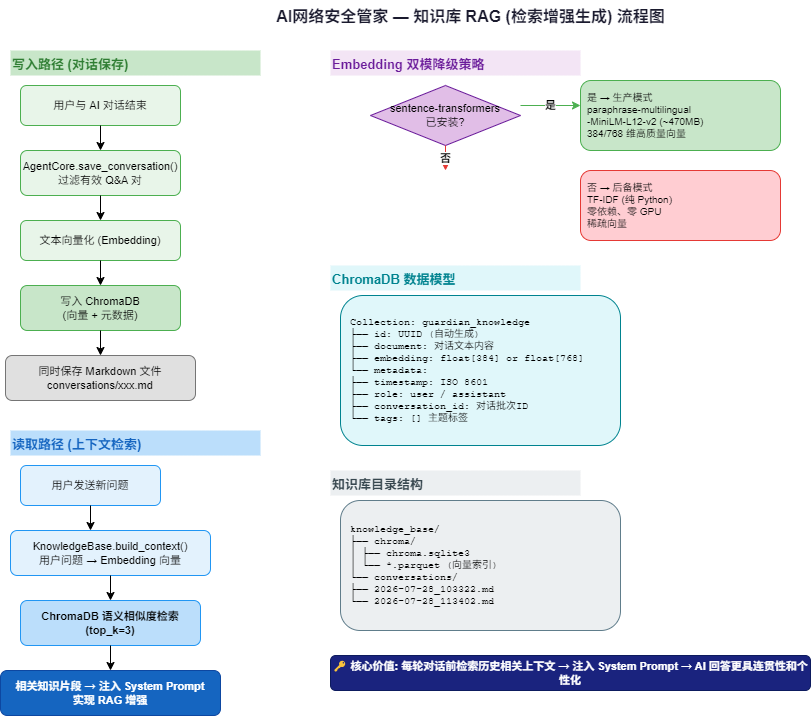

The diagram above was exported from draw.io. Its source (the exported page's mxGraphModel, read from the mxfile embedded in the PNG):
<mxGraphModel dx="1276" dy="606" grid="1" gridSize="10" guides="1" tooltips="1" connect="1" arrows="1" fold="1" page="1" pageScale="1" pageWidth="1000" pageHeight="800" math="0" shadow="0">
  <root>
    <mxCell id="0" />
    <mxCell id="1" parent="0" />
    <mxCell id="title" value="AI网络安全管家 — 知识库 RAG (检索增强生成) 流程图" style="text;html=1;strokeColor=none;fillColor=none;align=center;fontSize=16;fontStyle=1;fontColor=#1a1a2e;" parent="1" vertex="1">
      <mxGeometry x="180" y="5" width="640" height="35" as="geometry" />
    </mxCell>
    <mxCell id="w_title" value="写入路径 (对话保存)" style="text;html=1;strokeColor=none;fillColor=#c8e6c9;fontSize=13;fontStyle=1;fontColor=#2e7d32;align=left;" parent="1" vertex="1">
      <mxGeometry x="40" y="55" width="250" height="25" as="geometry" />
    </mxCell>
    <mxCell id="w1" value="用户与 AI 对话结束" style="rounded=1;whiteSpace=wrap;html=1;fillColor=#e8f5e9;strokeColor=#4caf50;fontSize=11;" parent="1" vertex="1">
      <mxGeometry x="50" y="90" width="160" height="40" as="geometry" />
    </mxCell>
    <mxCell id="wa1" style="endArrow=classic;html=1;" parent="1" edge="1">
      <mxGeometry relative="1" as="geometry">
        <mxPoint x="130" y="130" as="sourcePoint" />
        <mxPoint x="130" y="155" as="targetPoint" />
      </mxGeometry>
    </mxCell>
    <mxCell id="w2" value="AgentCore.save_conversation()&#10;过滤有效 Q&amp;A 对" style="rounded=1;whiteSpace=wrap;html=1;fillColor=#e8f5e9;strokeColor=#4caf50;fontSize=11;" parent="1" vertex="1">
      <mxGeometry x="50" y="155" width="160" height="45" as="geometry" />
    </mxCell>
    <mxCell id="wa2" style="endArrow=classic;html=1;" parent="1" edge="1">
      <mxGeometry relative="1" as="geometry">
        <mxPoint x="130" y="200" as="sourcePoint" />
        <mxPoint x="130" y="225" as="targetPoint" />
      </mxGeometry>
    </mxCell>
    <mxCell id="w3" value="文本向量化 (Embedding)" style="rounded=1;whiteSpace=wrap;html=1;fillColor=#e8f5e9;strokeColor=#4caf50;fontSize=11;" parent="1" vertex="1">
      <mxGeometry x="50" y="225" width="160" height="40" as="geometry" />
    </mxCell>
    <mxCell id="wa3" style="endArrow=classic;html=1;" parent="1" edge="1">
      <mxGeometry relative="1" as="geometry">
        <mxPoint x="130" y="265" as="sourcePoint" />
        <mxPoint x="130" y="290" as="targetPoint" />
      </mxGeometry>
    </mxCell>
    <mxCell id="w4" value="写入 ChromaDB&#10;(向量 + 元数据)" style="rounded=1;whiteSpace=wrap;html=1;fillColor=#c8e6c9;strokeColor=#4caf50;fontSize=11;" parent="1" vertex="1">
      <mxGeometry x="50" y="290" width="160" height="45" as="geometry" />
    </mxCell>
    <mxCell id="wa4" style="endArrow=classic;html=1;" parent="1" edge="1">
      <mxGeometry relative="1" as="geometry">
        <mxPoint x="130" y="335" as="sourcePoint" />
        <mxPoint x="130" y="360" as="targetPoint" />
      </mxGeometry>
    </mxCell>
    <mxCell id="w5" value="同时保存 Markdown 文件&#10;conversations/xxx.md" style="rounded=1;whiteSpace=wrap;html=1;fillColor=#e0e0e0;strokeColor=#757575;fontSize=11;" parent="1" vertex="1">
      <mxGeometry x="35" y="360" width="190" height="45" as="geometry" />
    </mxCell>
    <mxCell id="r_title" value="读取路径 (上下文检索)" style="text;html=1;strokeColor=none;fillColor=#bbdefb;fontSize=13;fontStyle=1;fontColor=#1565c0;align=left;" parent="1" vertex="1">
      <mxGeometry x="40" y="435" width="250" height="25" as="geometry" />
    </mxCell>
    <mxCell id="r1" value="用户发送新问题" style="rounded=1;whiteSpace=wrap;html=1;fillColor=#e3f2fd;strokeColor=#2196f3;fontSize=11;" parent="1" vertex="1">
      <mxGeometry x="50" y="470" width="140" height="40" as="geometry" />
    </mxCell>
    <mxCell id="ra1" style="endArrow=classic;html=1;" parent="1" edge="1">
      <mxGeometry relative="1" as="geometry">
        <mxPoint x="120" y="510" as="sourcePoint" />
        <mxPoint x="120" y="535" as="targetPoint" />
      </mxGeometry>
    </mxCell>
    <mxCell id="r2" value="KnowledgeBase.build_context()&#10;用户问题 → Embedding 向量" style="rounded=1;whiteSpace=wrap;html=1;fillColor=#e3f2fd;strokeColor=#2196f3;fontSize=11;" parent="1" vertex="1">
      <mxGeometry x="40" y="535" width="200" height="45" as="geometry" />
    </mxCell>
    <mxCell id="ra2" style="endArrow=classic;html=1;" parent="1" edge="1">
      <mxGeometry relative="1" as="geometry">
        <mxPoint x="140" y="580" as="sourcePoint" />
        <mxPoint x="140" y="605" as="targetPoint" />
      </mxGeometry>
    </mxCell>
    <mxCell id="r3" value="ChromaDB 语义相似度检索&#10;(top_k=3)" style="rounded=1;whiteSpace=wrap;html=1;fillColor=#bbdefb;strokeColor=#2196f3;fontSize=11;fontStyle=1;" parent="1" vertex="1">
      <mxGeometry x="50" y="605" width="180" height="45" as="geometry" />
    </mxCell>
    <mxCell id="ra3" style="endArrow=classic;html=1;" parent="1" edge="1">
      <mxGeometry relative="1" as="geometry">
        <mxPoint x="140" y="650" as="sourcePoint" />
        <mxPoint x="140" y="675" as="targetPoint" />
      </mxGeometry>
    </mxCell>
    <mxCell id="r4" value="相关知识片段 → 注入 System Prompt&#10;实现 RAG 增强" style="rounded=1;whiteSpace=wrap;html=1;fillColor=#1565c0;strokeColor=#0d47a1;fontColor=#fff;fontSize=11;fontStyle=1;" parent="1" vertex="1">
      <mxGeometry x="30" y="675" width="220" height="45" as="geometry" />
    </mxCell>
    <mxCell id="ef_title" value="Embedding 双模降级策略" style="text;html=1;strokeColor=none;fillColor=#f3e5f5;fontSize=13;fontStyle=1;fontColor=#6a1b9a;align=left;" parent="1" vertex="1">
      <mxGeometry x="360" y="55" width="250" height="25" as="geometry" />
    </mxCell>
    <mxCell id="ef1" value="sentence-transformers&#10;已安装?" style="rhombus;whiteSpace=wrap;html=1;fillColor=#e1bee7;strokeColor=#6a1b9a;fontSize=11;" parent="1" vertex="1">
      <mxGeometry x="400" y="90" width="150" height="60" as="geometry" />
    </mxCell>
    <mxCell id="ef_y" value="是 → 生产模式&#10;paraphrase-multilingual&#10;-MiniLM-L12-v2 (~470MB)&#10;384/768 维高质量向量" style="rounded=1;whiteSpace=wrap;html=1;fillColor=#c8e6c9;strokeColor=#4caf50;fontSize=10;align=left;spacingLeft=5;" parent="1" vertex="1">
      <mxGeometry x="610" y="85" width="200" height="70" as="geometry" />
    </mxCell>
    <mxCell id="ef_n" value="否 → 后备模式&#10;TF-IDF (纯 Python)&#10;零依赖、零 GPU&#10;稀疏向量" style="rounded=1;whiteSpace=wrap;html=1;fillColor=#ffcdd2;strokeColor=#e53935;fontSize=10;align=left;spacingLeft=5;" parent="1" vertex="1">
      <mxGeometry x="610" y="175" width="200" height="70" as="geometry" />
    </mxCell>
    <mxCell id="ef_y_a" value="是" style="endArrow=classic;html=1;strokeColor=#4caf50;fontStyle=1;" parent="1" edge="1">
      <mxGeometry relative="1" as="geometry">
        <mxPoint x="550" y="110" as="sourcePoint" />
        <mxPoint x="610" y="110" as="targetPoint" />
      </mxGeometry>
    </mxCell>
    <mxCell id="ef_n_a" value="否" style="endArrow=classic;html=1;strokeColor=#e53935;fontStyle=1;" parent="1" edge="1">
      <mxGeometry relative="1" as="geometry">
        <mxPoint x="475" y="150" as="sourcePoint" />
        <mxPoint x="475" y="175" as="targetPoint" />
      </mxGeometry>
    </mxCell>
    <mxCell id="ds_title" value="ChromaDB 数据模型" style="text;html=1;strokeColor=none;fillColor=#e0f7fa;fontSize=13;fontStyle=1;fontColor=#00838f;align=left;" parent="1" vertex="1">
      <mxGeometry x="360" y="270" width="250" height="25" as="geometry" />
    </mxCell>
    <mxCell id="ds_model" value="Collection: guardian_knowledge&#10;├── id: UUID (自动生成)&#10;├── document: 对话文本内容&#10;├── embedding: float[384] or float[768]&#10;└── metadata:&#10;    ├── timestamp: ISO 8601&#10;    ├── role: user / assistant&#10;    ├── conversation_id: 对话批次ID&#10;    └── tags: [] 主题标签" style="rounded=1;whiteSpace=wrap;html=1;fillColor=#e0f7fa;strokeColor=#00838f;fontSize=10;align=left;spacingLeft=8;fontFamily=Courier New;" parent="1" vertex="1">
      <mxGeometry x="370" y="300" width="280" height="150" as="geometry" />
    </mxCell>
    <mxCell id="kd_title" value="知识库目录结构" style="text;html=1;strokeColor=none;fillColor=#eceff1;fontSize=13;fontStyle=1;fontColor=#37474f;align=left;" parent="1" vertex="1">
      <mxGeometry x="360" y="475" width="250" height="25" as="geometry" />
    </mxCell>
    <mxCell id="kd_tree" value="knowledge_base/&#10;├── chroma/&#10;│   ├── chroma.sqlite3&#10;│   └── *.parquet (向量索引)&#10;└── conversations/&#10;    ├── 2026-07-28_103322.md&#10;    └── 2026-07-28_113402.md" style="rounded=1;whiteSpace=wrap;html=1;fillColor=#eceff1;strokeColor=#607d8b;fontSize=10;align=left;spacingLeft=8;fontFamily=Courier New;" parent="1" vertex="1">
      <mxGeometry x="370" y="505" width="280" height="130" as="geometry" />
    </mxCell>
    <mxCell id="sum_note" value="🔑 核心价值: 每轮对话前检索历史相关上下文 → 注入 System Prompt → AI 回答更具连贯性和个性化" style="rounded=1;whiteSpace=wrap;html=1;fillColor=#1a237e;strokeColor=#0d1b5e;fontColor=#fff;fontSize=11;fontStyle=1;" parent="1" vertex="1">
      <mxGeometry x="360" y="660" width="480" height="35" as="geometry" />
    </mxCell>
  </root>
</mxGraphModel>